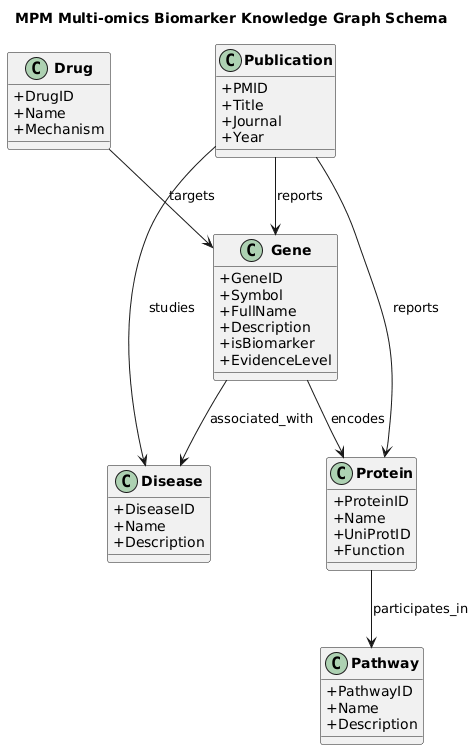

The diagram above was rendered by PlantUML. Its source (embedded in the PNG):
@startuml
skinparam classAttributeIconSize 0
skinparam shadowing false
skinparam classFontSize 14
skinparam classFontStyle bold

title MPM Multi-omics Biomarker Knowledge Graph Schema

class Disease {
    +DiseaseID
    +Name
    +Description
}

class Gene {
    +GeneID
    +Symbol
    +FullName
    +Description
    +isBiomarker
    +EvidenceLevel
}

class Protein {
    +ProteinID
    +Name
    +UniProtID
    +Function
}

class Pathway {
    +PathwayID
    +Name
    +Description
}

class Drug {
    +DrugID
    +Name
    +Mechanism
}

class Publication {
    +PMID
    +Title
    +Journal
    +Year
}

Gene --> Disease : associated_with
Gene --> Protein : encodes
Protein --> Pathway : participates_in
Drug --> Gene : targets
Publication --> Gene : reports
Publication --> Protein : reports
Publication --> Disease : studies
@enduml